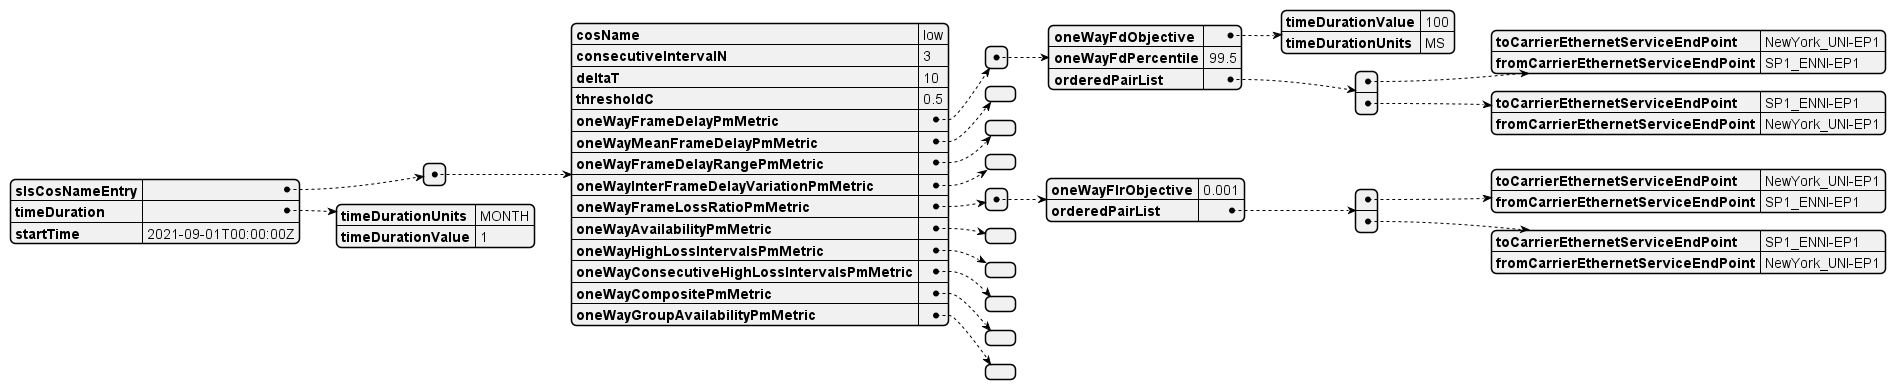

The diagram above was rendered by PlantUML. Its source (embedded in the PNG):
@startjson
{
  "slsCosNameEntry": [
    {
      "cosName": "low",
      "consecutiveIntervalN": 3,
      "deltaT": 10,
      "thresholdC": 0.5,
      "oneWayFrameDelayPmMetric": [
        {
          "oneWayFdObjective": {
            "timeDurationValue": 100,
            "timeDurationUnits": "MS"
          },
          "oneWayFdPercentile": 99.5,
          "orderedPairList": [
            {
              "toCarrierEthernetServiceEndPoint": "NewYork_UNI-EP1",
              "fromCarrierEthernetServiceEndPoint": "SP1_ENNI-EP1"
            },
            {
              "toCarrierEthernetServiceEndPoint": "SP1_ENNI-EP1",
              "fromCarrierEthernetServiceEndPoint": "NewYork_UNI-EP1"
            }
          ]
        }
      ],
      "oneWayMeanFrameDelayPmMetric": [],
      "oneWayFrameDelayRangePmMetric": [],
      "oneWayInterFrameDelayVariationPmMetric": [],
      "oneWayFrameLossRatioPmMetric": [
        {
          "oneWayFlrObjective": 0.001,
          "orderedPairList": [
            {
              "toCarrierEthernetServiceEndPoint": "NewYork_UNI-EP1",
              "fromCarrierEthernetServiceEndPoint": "SP1_ENNI-EP1"
            },
            {
              "toCarrierEthernetServiceEndPoint": "SP1_ENNI-EP1",
              "fromCarrierEthernetServiceEndPoint": "NewYork_UNI-EP1"
            }
          ]
        }
      ],
      "oneWayAvailabilityPmMetric": [],
      "oneWayHighLossIntervalsPmMetric": [],
      "oneWayConsecutiveHighLossIntervalsPmMetric": [],
      "oneWayCompositePmMetric": [],
      "oneWayGroupAvailabilityPmMetric": []
    }
  ],
  "timeDuration": {
    "timeDurationUnits": "MONTH",
    "timeDurationValue": 1
  },
  "startTime": "2021-09-01T00:00:00Z"
}
@endjson